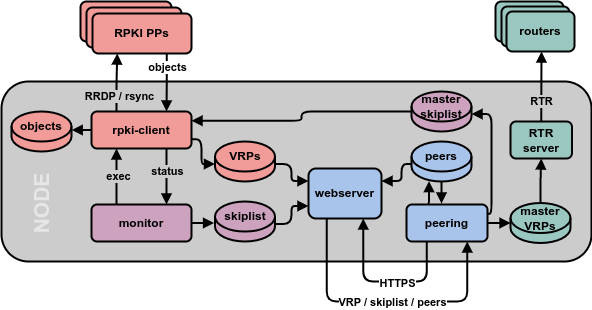

The diagram above was exported from draw.io. Its source (the exported page's mxGraphModel, read from the mxfile embedded in the PNG):
<mxGraphModel dx="1430" dy="859" grid="1" gridSize="10" guides="1" tooltips="1" connect="1" arrows="1" fold="1" page="1" pageScale="1" pageWidth="850" pageHeight="1100" math="0" shadow="0">
  <root>
    <mxCell id="0" />
    <mxCell id="1" parent="0" />
    <mxCell id="K1nOGWi9eiA3L-N95GJA-5" value="&lt;b&gt;routers&lt;/b&gt;" style="rounded=1;whiteSpace=wrap;html=1;fillColor=#9AC7BF;strokeWidth=2;" parent="1" vertex="1">
      <mxGeometry x="544" y="730" width="68" height="40" as="geometry" />
    </mxCell>
    <mxCell id="Kh6sNr-4nH0o6KJGNOW8-67" style="edgeStyle=orthogonalEdgeStyle;orthogonalLoop=1;jettySize=auto;html=1;exitX=0.75;exitY=0;exitDx=0;exitDy=0;entryX=0.25;entryY=0;entryDx=0;entryDy=0;strokeWidth=2;endArrow=block;endFill=1;startArrow=block;startFill=1;rounded=1;strokeColor=#B5739D;" parent="1" edge="1">
      <mxGeometry relative="1" as="geometry">
        <Array as="points">
          <mxPoint x="95" y="490" />
          <mxPoint x="365" y="490" />
        </Array>
        <mxPoint x="95.37499999999977" y="528" as="sourcePoint" />
      </mxGeometry>
    </mxCell>
    <mxCell id="Os4E-fDl67U4TSsEysH6-42" value="" style="rounded=1;whiteSpace=wrap;html=1;fillColor=#CCCCCC;strokeWidth=2;" parent="1" vertex="1">
      <mxGeometry x="50" y="810" width="590" height="180" as="geometry" />
    </mxCell>
    <mxCell id="Os4E-fDl67U4TSsEysH6-49" style="edgeStyle=orthogonalEdgeStyle;rounded=1;orthogonalLoop=1;jettySize=auto;html=1;exitX=0.25;exitY=0;exitDx=0;exitDy=0;entryX=0.25;entryY=1;entryDx=0;entryDy=0;strokeWidth=2;endArrow=block;endFill=1;" parent="1" source="Os4E-fDl67U4TSsEysH6-43" target="Os4E-fDl67U4TSsEysH6-44" edge="1">
      <mxGeometry relative="1" as="geometry" />
    </mxCell>
    <mxCell id="Os4E-fDl67U4TSsEysH6-50" value="&lt;b&gt;exec&lt;/b&gt;" style="edgeLabel;html=1;align=center;verticalAlign=middle;resizable=0;points=[];labelBackgroundColor=#CCCCCC;" parent="Os4E-fDl67U4TSsEysH6-49" vertex="1" connectable="0">
      <mxGeometry x="0.3108" y="-1" relative="1" as="geometry">
        <mxPoint y="8" as="offset" />
      </mxGeometry>
    </mxCell>
    <mxCell id="Os4E-fDl67U4TSsEysH6-70" style="edgeStyle=orthogonalEdgeStyle;rounded=1;orthogonalLoop=1;jettySize=auto;html=1;exitX=1;exitY=0.5;exitDx=0;exitDy=0;entryX=-0.015;entryY=0.543;entryDx=0;entryDy=0;entryPerimeter=0;strokeWidth=2;endArrow=block;endFill=1;" parent="1" source="Os4E-fDl67U4TSsEysH6-43" target="Os4E-fDl67U4TSsEysH6-68" edge="1">
      <mxGeometry relative="1" as="geometry" />
    </mxCell>
    <mxCell id="Os4E-fDl67U4TSsEysH6-43" value="&lt;b&gt;monitor&lt;br&gt;&lt;/b&gt;" style="rounded=1;whiteSpace=wrap;html=1;fillColor=#CDA2BE;strokeWidth=2;" parent="1" vertex="1">
      <mxGeometry x="140" y="933" width="100" height="37" as="geometry" />
    </mxCell>
    <mxCell id="Os4E-fDl67U4TSsEysH6-51" style="edgeStyle=orthogonalEdgeStyle;rounded=1;orthogonalLoop=1;jettySize=auto;html=1;exitX=0.75;exitY=1;exitDx=0;exitDy=0;entryX=0.75;entryY=0;entryDx=0;entryDy=0;fontStyle=1;strokeWidth=2;endArrow=block;endFill=1;" parent="1" source="Os4E-fDl67U4TSsEysH6-44" target="Os4E-fDl67U4TSsEysH6-43" edge="1">
      <mxGeometry relative="1" as="geometry" />
    </mxCell>
    <mxCell id="Os4E-fDl67U4TSsEysH6-52" value="&lt;b&gt;status&lt;/b&gt;" style="edgeLabel;html=1;align=center;verticalAlign=middle;resizable=0;points=[];labelBackgroundColor=#CCCCCC;" parent="Os4E-fDl67U4TSsEysH6-51" vertex="1" connectable="0">
      <mxGeometry x="-0.339" relative="1" as="geometry">
        <mxPoint y="3" as="offset" />
      </mxGeometry>
    </mxCell>
    <mxCell id="Os4E-fDl67U4TSsEysH6-58" style="edgeStyle=orthogonalEdgeStyle;rounded=1;orthogonalLoop=1;jettySize=auto;html=1;exitX=0.25;exitY=0;exitDx=0;exitDy=0;entryX=0.25;entryY=1;entryDx=0;entryDy=0;strokeWidth=2;endArrow=block;endFill=1;" parent="1" source="Os4E-fDl67U4TSsEysH6-44" target="Os4E-fDl67U4TSsEysH6-56" edge="1">
      <mxGeometry relative="1" as="geometry" />
    </mxCell>
    <mxCell id="Os4E-fDl67U4TSsEysH6-59" value="&lt;b&gt;RRDP / rsync&lt;/b&gt;" style="edgeLabel;html=1;align=center;verticalAlign=middle;resizable=0;points=[];labelBackgroundColor=#CCCCCC;" parent="Os4E-fDl67U4TSsEysH6-58" vertex="1" connectable="0">
      <mxGeometry x="0.3062" y="-2" relative="1" as="geometry">
        <mxPoint y="22" as="offset" />
      </mxGeometry>
    </mxCell>
    <mxCell id="Os4E-fDl67U4TSsEysH6-67" style="edgeStyle=orthogonalEdgeStyle;rounded=1;orthogonalLoop=1;jettySize=auto;html=1;exitX=1;exitY=0.75;exitDx=0;exitDy=0;entryX=0;entryY=0.75;entryDx=0;entryDy=0;strokeWidth=2;endArrow=block;endFill=1;" parent="1" source="Os4E-fDl67U4TSsEysH6-44" target="Os4E-fDl67U4TSsEysH6-66" edge="1">
      <mxGeometry relative="1" as="geometry">
        <Array as="points">
          <mxPoint x="250" y="868" />
          <mxPoint x="250" y="893" />
        </Array>
      </mxGeometry>
    </mxCell>
    <mxCell id="Os4E-fDl67U4TSsEysH6-94" style="edgeStyle=orthogonalEdgeStyle;rounded=1;orthogonalLoop=1;jettySize=auto;html=1;exitX=0;exitY=0.5;exitDx=0;exitDy=0;entryX=1.003;entryY=0.647;entryDx=0;entryDy=0;entryPerimeter=0;strokeWidth=2;endArrow=block;endFill=1;" parent="1" source="Os4E-fDl67U4TSsEysH6-44" target="Os4E-fDl67U4TSsEysH6-63" edge="1">
      <mxGeometry relative="1" as="geometry" />
    </mxCell>
    <mxCell id="Os4E-fDl67U4TSsEysH6-44" value="&lt;b&gt;rpki-client&lt;br&gt;&lt;/b&gt;" style="rounded=1;whiteSpace=wrap;html=1;fillColor=#F19C99;strokeWidth=2;" parent="1" vertex="1">
      <mxGeometry x="140" y="840" width="100" height="37" as="geometry" />
    </mxCell>
    <mxCell id="Os4E-fDl67U4TSsEysH6-54" value="&lt;b&gt;RPKI Repos&lt;/b&gt;" style="rounded=1;whiteSpace=wrap;html=1;fillColor=#F19C99;strokeWidth=2;" parent="1" vertex="1">
      <mxGeometry x="129" y="730" width="91" height="40" as="geometry" />
    </mxCell>
    <mxCell id="Os4E-fDl67U4TSsEysH6-55" value="&lt;b&gt;RPKI Repos&lt;/b&gt;" style="rounded=1;whiteSpace=wrap;html=1;fillColor=#F19C99;strokeWidth=2;" parent="1" vertex="1">
      <mxGeometry x="135" y="736" width="95" height="40" as="geometry" />
    </mxCell>
    <mxCell id="Os4E-fDl67U4TSsEysH6-60" style="edgeStyle=orthogonalEdgeStyle;rounded=1;orthogonalLoop=1;jettySize=auto;html=1;exitX=0.75;exitY=1;exitDx=0;exitDy=0;entryX=0.75;entryY=0;entryDx=0;entryDy=0;strokeWidth=2;endArrow=block;endFill=1;" parent="1" source="Os4E-fDl67U4TSsEysH6-56" target="Os4E-fDl67U4TSsEysH6-44" edge="1">
      <mxGeometry relative="1" as="geometry" />
    </mxCell>
    <mxCell id="Os4E-fDl67U4TSsEysH6-61" value="&lt;b&gt;objects&lt;/b&gt;" style="edgeLabel;html=1;align=center;verticalAlign=middle;resizable=0;points=[];" parent="Os4E-fDl67U4TSsEysH6-60" vertex="1" connectable="0">
      <mxGeometry x="-0.6529" relative="1" as="geometry">
        <mxPoint y="4" as="offset" />
      </mxGeometry>
    </mxCell>
    <mxCell id="Os4E-fDl67U4TSsEysH6-56" value="&lt;b&gt;RPKI PPs&lt;/b&gt;" style="rounded=1;whiteSpace=wrap;html=1;fillColor=#F19C99;strokeWidth=2;" parent="1" vertex="1">
      <mxGeometry x="141" y="742" width="99" height="40" as="geometry" />
    </mxCell>
    <mxCell id="Os4E-fDl67U4TSsEysH6-62" value="" style="shape=cylinder3;whiteSpace=wrap;html=1;boundedLbl=1;backgroundOutline=1;size=15;fillColor=#F19C99;strokeWidth=2;" parent="1" vertex="1">
      <mxGeometry x="60" y="840" width="60" height="40" as="geometry" />
    </mxCell>
    <mxCell id="Os4E-fDl67U4TSsEysH6-63" value="&lt;b&gt;objects&lt;/b&gt;" style="text;html=1;strokeColor=none;fillColor=none;align=center;verticalAlign=middle;whiteSpace=wrap;rounded=0;" parent="1" vertex="1">
      <mxGeometry x="60" y="840" width="60" height="30" as="geometry" />
    </mxCell>
    <mxCell id="Os4E-fDl67U4TSsEysH6-65" value="" style="shape=cylinder3;whiteSpace=wrap;html=1;boundedLbl=1;backgroundOutline=1;size=15;fillColor=#F19C99;strokeWidth=2;" parent="1" vertex="1">
      <mxGeometry x="263.5" y="870" width="60" height="40" as="geometry" />
    </mxCell>
    <mxCell id="Os4E-fDl67U4TSsEysH6-73" style="edgeStyle=orthogonalEdgeStyle;rounded=1;orthogonalLoop=1;jettySize=auto;html=1;exitX=1;exitY=0.75;exitDx=0;exitDy=0;entryX=0;entryY=0.25;entryDx=0;entryDy=0;strokeWidth=2;endArrow=block;endFill=1;" parent="1" source="Os4E-fDl67U4TSsEysH6-66" target="Os4E-fDl67U4TSsEysH6-71" edge="1">
      <mxGeometry relative="1" as="geometry">
        <Array as="points">
          <mxPoint x="340" y="892" />
          <mxPoint x="340" y="910" />
          <mxPoint x="357" y="910" />
        </Array>
      </mxGeometry>
    </mxCell>
    <mxCell id="Os4E-fDl67U4TSsEysH6-66" value="&lt;b&gt;VRPs&lt;/b&gt;" style="text;html=1;strokeColor=none;fillColor=none;align=center;verticalAlign=middle;whiteSpace=wrap;rounded=0;" parent="1" vertex="1">
      <mxGeometry x="263.5" y="870" width="60" height="30" as="geometry" />
    </mxCell>
    <mxCell id="Os4E-fDl67U4TSsEysH6-68" value="" style="shape=cylinder3;whiteSpace=wrap;html=1;boundedLbl=1;backgroundOutline=1;size=15;fillColor=#CDA2BE;strokeWidth=2;" parent="1" vertex="1">
      <mxGeometry x="263.5" y="930" width="60" height="40" as="geometry" />
    </mxCell>
    <mxCell id="Os4E-fDl67U4TSsEysH6-74" style="edgeStyle=orthogonalEdgeStyle;rounded=1;orthogonalLoop=1;jettySize=auto;html=1;exitX=1;exitY=0.75;exitDx=0;exitDy=0;entryX=0;entryY=0.75;entryDx=0;entryDy=0;strokeWidth=2;endArrow=block;endFill=1;" parent="1" source="Os4E-fDl67U4TSsEysH6-69" target="Os4E-fDl67U4TSsEysH6-71" edge="1">
      <mxGeometry relative="1" as="geometry">
        <Array as="points">
          <mxPoint x="340" y="952" />
          <mxPoint x="340" y="935" />
          <mxPoint x="357" y="935" />
        </Array>
      </mxGeometry>
    </mxCell>
    <mxCell id="Os4E-fDl67U4TSsEysH6-69" value="&lt;b&gt;skiplist&lt;/b&gt;" style="text;html=1;strokeColor=none;fillColor=none;align=center;verticalAlign=middle;whiteSpace=wrap;rounded=0;" parent="1" vertex="1">
      <mxGeometry x="263.5" y="930" width="60" height="30" as="geometry" />
    </mxCell>
    <mxCell id="Os4E-fDl67U4TSsEysH6-83" style="edgeStyle=orthogonalEdgeStyle;rounded=1;orthogonalLoop=1;jettySize=auto;html=1;exitX=0.25;exitY=1;exitDx=0;exitDy=0;entryX=0.75;entryY=1;entryDx=0;entryDy=0;strokeWidth=2;endArrow=block;endFill=1;" parent="1" source="Os4E-fDl67U4TSsEysH6-71" target="Os4E-fDl67U4TSsEysH6-75" edge="1">
      <mxGeometry relative="1" as="geometry">
        <Array as="points">
          <mxPoint x="375" y="1030" />
          <mxPoint x="516" y="1030" />
        </Array>
      </mxGeometry>
    </mxCell>
    <mxCell id="Os4E-fDl67U4TSsEysH6-85" value="&lt;b&gt;VRP / skiplist / peers&lt;/b&gt;" style="edgeLabel;html=1;align=center;verticalAlign=middle;resizable=0;points=[];" parent="Os4E-fDl67U4TSsEysH6-83" vertex="1" connectable="0">
      <mxGeometry x="-0.0087" relative="1" as="geometry">
        <mxPoint x="7" as="offset" />
      </mxGeometry>
    </mxCell>
    <mxCell id="Os4E-fDl67U4TSsEysH6-71" value="&lt;b&gt;webserver&lt;br&gt;&lt;/b&gt;" style="rounded=1;whiteSpace=wrap;html=1;fillColor=#A9C4EB;strokeWidth=2;" parent="1" vertex="1">
      <mxGeometry x="357" y="897" width="73" height="50" as="geometry" />
    </mxCell>
    <mxCell id="Os4E-fDl67U4TSsEysH6-82" style="edgeStyle=orthogonalEdgeStyle;rounded=1;orthogonalLoop=1;jettySize=auto;html=1;exitX=0.25;exitY=1;exitDx=0;exitDy=0;entryX=0.75;entryY=1;entryDx=0;entryDy=0;strokeWidth=2;endArrow=block;endFill=1;" parent="1" source="Os4E-fDl67U4TSsEysH6-75" target="Os4E-fDl67U4TSsEysH6-71" edge="1">
      <mxGeometry relative="1" as="geometry">
        <Array as="points">
          <mxPoint x="475" y="1010" />
          <mxPoint x="412" y="1010" />
          <mxPoint x="412" y="947" />
        </Array>
      </mxGeometry>
    </mxCell>
    <mxCell id="Os4E-fDl67U4TSsEysH6-84" value="&lt;b&gt;HTTPS&lt;/b&gt;" style="edgeLabel;html=1;align=center;verticalAlign=middle;resizable=0;points=[];" parent="Os4E-fDl67U4TSsEysH6-82" vertex="1" connectable="0">
      <mxGeometry x="0.0847" y="1" relative="1" as="geometry">
        <mxPoint x="20" as="offset" />
      </mxGeometry>
    </mxCell>
    <mxCell id="Os4E-fDl67U4TSsEysH6-92" style="edgeStyle=orthogonalEdgeStyle;rounded=1;orthogonalLoop=1;jettySize=auto;html=1;exitX=0.25;exitY=0;exitDx=0;exitDy=0;entryX=0.442;entryY=0.99;entryDx=0;entryDy=0;entryPerimeter=0;strokeWidth=2;endArrow=block;endFill=1;" parent="1" edge="1">
      <mxGeometry relative="1" as="geometry">
        <mxPoint x="476.25" y="933" as="sourcePoint" />
        <mxPoint x="477.52" y="909.5999999999999" as="targetPoint" />
      </mxGeometry>
    </mxCell>
    <mxCell id="Os4E-fDl67U4TSsEysH6-95" style="edgeStyle=orthogonalEdgeStyle;rounded=1;orthogonalLoop=1;jettySize=auto;html=1;exitX=1;exitY=0.25;exitDx=0;exitDy=0;entryX=1;entryY=0.75;entryDx=0;entryDy=0;strokeWidth=2;endArrow=block;endFill=1;" parent="1" source="Os4E-fDl67U4TSsEysH6-75" target="Os4E-fDl67U4TSsEysH6-89" edge="1">
      <mxGeometry relative="1" as="geometry">
        <Array as="points">
          <mxPoint x="540" y="942" />
          <mxPoint x="540" y="843" />
        </Array>
      </mxGeometry>
    </mxCell>
    <mxCell id="Os4E-fDl67U4TSsEysH6-97" style="edgeStyle=orthogonalEdgeStyle;rounded=1;orthogonalLoop=1;jettySize=auto;html=1;exitX=1;exitY=0.5;exitDx=0;exitDy=0;entryX=0.001;entryY=0.689;entryDx=0;entryDy=0;entryPerimeter=0;strokeWidth=2;endArrow=block;endFill=1;" parent="1" source="Os4E-fDl67U4TSsEysH6-75" target="Os4E-fDl67U4TSsEysH6-87" edge="1">
      <mxGeometry relative="1" as="geometry" />
    </mxCell>
    <mxCell id="Os4E-fDl67U4TSsEysH6-75" value="&lt;b&gt;peering&lt;br&gt;&lt;/b&gt;" style="rounded=1;whiteSpace=wrap;html=1;fillColor=#A9C4EB;strokeWidth=2;" parent="1" vertex="1">
      <mxGeometry x="455" y="933" width="81" height="37" as="geometry" />
    </mxCell>
    <mxCell id="Os4E-fDl67U4TSsEysH6-93" style="edgeStyle=orthogonalEdgeStyle;rounded=1;orthogonalLoop=1;jettySize=auto;html=1;exitX=0.5;exitY=1;exitDx=0;exitDy=0;exitPerimeter=0;strokeWidth=2;endArrow=block;endFill=1;" parent="1" source="Os4E-fDl67U4TSsEysH6-76" edge="1">
      <mxGeometry relative="1" as="geometry">
        <mxPoint x="490" y="932" as="targetPoint" />
        <Array as="points">
          <mxPoint x="490" y="932" />
        </Array>
      </mxGeometry>
    </mxCell>
    <mxCell id="Os4E-fDl67U4TSsEysH6-76" value="" style="shape=cylinder3;whiteSpace=wrap;html=1;boundedLbl=1;backgroundOutline=1;size=15;fillColor=#A9C4EB;strokeWidth=2;" parent="1" vertex="1">
      <mxGeometry x="460" y="870" width="60" height="40" as="geometry" />
    </mxCell>
    <mxCell id="Os4E-fDl67U4TSsEysH6-81" style="edgeStyle=orthogonalEdgeStyle;rounded=1;orthogonalLoop=1;jettySize=auto;html=1;exitX=0;exitY=0.75;exitDx=0;exitDy=0;entryX=1;entryY=0.25;entryDx=0;entryDy=0;strokeWidth=2;endArrow=block;endFill=1;" parent="1" source="Os4E-fDl67U4TSsEysH6-77" target="Os4E-fDl67U4TSsEysH6-71" edge="1">
      <mxGeometry relative="1" as="geometry">
        <Array as="points">
          <mxPoint x="450" y="893" />
          <mxPoint x="450" y="909" />
        </Array>
      </mxGeometry>
    </mxCell>
    <mxCell id="Os4E-fDl67U4TSsEysH6-77" value="&lt;b&gt;peers&lt;/b&gt;" style="text;html=1;strokeColor=none;fillColor=none;align=center;verticalAlign=middle;whiteSpace=wrap;rounded=0;" parent="1" vertex="1">
      <mxGeometry x="460" y="870" width="60" height="30" as="geometry" />
    </mxCell>
    <mxCell id="Os4E-fDl67U4TSsEysH6-86" value="" style="shape=cylinder3;whiteSpace=wrap;html=1;boundedLbl=1;backgroundOutline=1;size=15;fillColor=#9AC7BF;strokeWidth=2;" parent="1" vertex="1">
      <mxGeometry x="559" y="931.5" width="60" height="40" as="geometry" />
    </mxCell>
    <mxCell id="Os4E-fDl67U4TSsEysH6-99" style="edgeStyle=orthogonalEdgeStyle;rounded=1;orthogonalLoop=1;jettySize=auto;html=1;exitX=0.5;exitY=0;exitDx=0;exitDy=0;entryX=0.5;entryY=1;entryDx=0;entryDy=0;strokeWidth=2;endArrow=block;endFill=1;" parent="1" source="Os4E-fDl67U4TSsEysH6-87" target="Os4E-fDl67U4TSsEysH6-98" edge="1">
      <mxGeometry relative="1" as="geometry" />
    </mxCell>
    <mxCell id="Os4E-fDl67U4TSsEysH6-87" value="&lt;b&gt;master VRPs&lt;/b&gt;" style="text;html=1;strokeColor=none;fillColor=none;align=center;verticalAlign=middle;whiteSpace=wrap;rounded=0;" parent="1" vertex="1">
      <mxGeometry x="559" y="931.5" width="60" height="30" as="geometry" />
    </mxCell>
    <mxCell id="Os4E-fDl67U4TSsEysH6-96" style="edgeStyle=orthogonalEdgeStyle;rounded=1;orthogonalLoop=1;jettySize=auto;html=1;exitX=0;exitY=0.5;exitDx=0;exitDy=0;exitPerimeter=0;entryX=1;entryY=0.25;entryDx=0;entryDy=0;strokeWidth=2;endArrow=block;endFill=1;" parent="1" source="Os4E-fDl67U4TSsEysH6-88" target="Os4E-fDl67U4TSsEysH6-44" edge="1">
      <mxGeometry relative="1" as="geometry" />
    </mxCell>
    <mxCell id="Os4E-fDl67U4TSsEysH6-88" value="" style="shape=cylinder3;whiteSpace=wrap;html=1;boundedLbl=1;backgroundOutline=1;size=15;fillColor=#CDA2BE;strokeWidth=2;" parent="1" vertex="1">
      <mxGeometry x="460" y="820" width="60" height="40" as="geometry" />
    </mxCell>
    <mxCell id="Os4E-fDl67U4TSsEysH6-89" value="&lt;b&gt;master skiplist&lt;/b&gt;" style="text;html=1;strokeColor=none;fillColor=none;align=center;verticalAlign=middle;whiteSpace=wrap;rounded=0;" parent="1" vertex="1">
      <mxGeometry x="460" y="820" width="60" height="30" as="geometry" />
    </mxCell>
    <mxCell id="Os4E-fDl67U4TSsEysH6-100" style="edgeStyle=orthogonalEdgeStyle;rounded=1;orthogonalLoop=1;jettySize=auto;html=1;exitX=0.5;exitY=0;exitDx=0;exitDy=0;strokeWidth=2;endArrow=block;endFill=1;" parent="1" source="Os4E-fDl67U4TSsEysH6-98" edge="1">
      <mxGeometry relative="1" as="geometry">
        <mxPoint x="590" y="780" as="targetPoint" />
        <Array as="points">
          <mxPoint x="590" y="830" />
          <mxPoint x="590" y="830" />
        </Array>
      </mxGeometry>
    </mxCell>
    <mxCell id="Os4E-fDl67U4TSsEysH6-101" value="&lt;b&gt;RTR&lt;/b&gt;" style="edgeLabel;html=1;align=center;verticalAlign=middle;resizable=0;points=[];labelBackgroundColor=#CCCCCC;" parent="Os4E-fDl67U4TSsEysH6-100" vertex="1" connectable="0">
      <mxGeometry x="-0.126" relative="1" as="geometry">
        <mxPoint y="10" as="offset" />
      </mxGeometry>
    </mxCell>
    <mxCell id="Os4E-fDl67U4TSsEysH6-98" value="&lt;b&gt;RTR server&lt;br&gt;&lt;/b&gt;" style="rounded=1;whiteSpace=wrap;html=1;fillColor=#9AC7BF;strokeWidth=2;" parent="1" vertex="1">
      <mxGeometry x="559" y="850" width="61.5" height="37" as="geometry" />
    </mxCell>
    <mxCell id="K1nOGWi9eiA3L-N95GJA-4" value="&lt;b&gt;routers&lt;/b&gt;" style="rounded=1;whiteSpace=wrap;html=1;fillColor=#9AC7BF;strokeWidth=2;" parent="1" vertex="1">
      <mxGeometry x="550" y="735" width="68" height="40" as="geometry" />
    </mxCell>
    <mxCell id="K1nOGWi9eiA3L-N95GJA-3" value="&lt;b&gt;routers&lt;/b&gt;" style="rounded=1;whiteSpace=wrap;html=1;fillColor=#9AC7BF;strokeWidth=2;" parent="1" vertex="1">
      <mxGeometry x="555" y="740" width="68" height="40" as="geometry" />
    </mxCell>
    <mxCell id="SQawpI8Yzaif0bSv2m2T-1" value="&lt;b&gt;&lt;font color=&quot;#e6e6e6&quot; style=&quot;font-size: 21px;&quot;&gt;NODE&lt;/font&gt;&lt;/b&gt;" style="text;html=1;strokeColor=none;fillColor=none;align=center;verticalAlign=middle;whiteSpace=wrap;rounded=0;rotation=-90;" parent="1" vertex="1">
      <mxGeometry x="60" y="917" width="60" height="30" as="geometry" />
    </mxCell>
  </root>
</mxGraphModel>